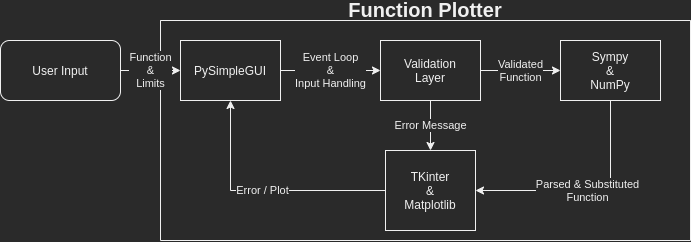

The diagram above was exported from draw.io. Its source (the exported page's mxGraphModel, read from the mxfile embedded in the PNG):
<mxGraphModel dx="1038" dy="533" grid="1" gridSize="10" guides="1" tooltips="1" connect="1" arrows="1" fold="1" page="1" pageScale="1" pageWidth="850" pageHeight="1100" math="0" shadow="0">
  <root>
    <mxCell id="0" />
    <mxCell id="1" parent="0" />
    <mxCell id="0-bw5mQym8BUEcvc8DKc-2" value="Function Plotter&#10;" style="swimlane;startSize=0;fontSize=20;" vertex="1" parent="1">
      <mxGeometry x="310" y="90" width="530" height="220" as="geometry" />
    </mxCell>
    <mxCell id="0-bw5mQym8BUEcvc8DKc-7" value="Event Loop&lt;br&gt;&amp;amp;&lt;br&gt;Input Handling" style="edgeStyle=orthogonalEdgeStyle;rounded=0;orthogonalLoop=1;jettySize=auto;html=1;exitX=1;exitY=0.5;exitDx=0;exitDy=0;entryX=0;entryY=0.5;entryDx=0;entryDy=0;" edge="1" parent="0-bw5mQym8BUEcvc8DKc-2" source="0-bw5mQym8BUEcvc8DKc-4" target="0-bw5mQym8BUEcvc8DKc-6">
      <mxGeometry relative="1" as="geometry">
        <mxPoint as="offset" />
      </mxGeometry>
    </mxCell>
    <mxCell id="0-bw5mQym8BUEcvc8DKc-4" value="PySimpleGUI" style="rounded=0;whiteSpace=wrap;html=1;" vertex="1" parent="0-bw5mQym8BUEcvc8DKc-2">
      <mxGeometry x="20" y="20" width="100" height="60" as="geometry" />
    </mxCell>
    <mxCell id="0-bw5mQym8BUEcvc8DKc-9" value="Validated&lt;br&gt;Function" style="edgeStyle=orthogonalEdgeStyle;rounded=0;orthogonalLoop=1;jettySize=auto;html=1;entryX=0;entryY=0.5;entryDx=0;entryDy=0;" edge="1" parent="0-bw5mQym8BUEcvc8DKc-2" source="0-bw5mQym8BUEcvc8DKc-6" target="0-bw5mQym8BUEcvc8DKc-8">
      <mxGeometry relative="1" as="geometry" />
    </mxCell>
    <mxCell id="0-bw5mQym8BUEcvc8DKc-15" value="Error Message" style="edgeStyle=orthogonalEdgeStyle;rounded=0;orthogonalLoop=1;jettySize=auto;html=1;entryX=0.5;entryY=0;entryDx=0;entryDy=0;" edge="1" parent="0-bw5mQym8BUEcvc8DKc-2" source="0-bw5mQym8BUEcvc8DKc-6" target="0-bw5mQym8BUEcvc8DKc-10">
      <mxGeometry relative="1" as="geometry" />
    </mxCell>
    <mxCell id="0-bw5mQym8BUEcvc8DKc-6" value="Validation&lt;br&gt;Layer" style="rounded=0;whiteSpace=wrap;html=1;" vertex="1" parent="0-bw5mQym8BUEcvc8DKc-2">
      <mxGeometry x="220" y="20" width="100" height="60" as="geometry" />
    </mxCell>
    <mxCell id="0-bw5mQym8BUEcvc8DKc-13" value="Parsed &amp;amp; Substituted&lt;br&gt;Function" style="edgeStyle=orthogonalEdgeStyle;rounded=0;orthogonalLoop=1;jettySize=auto;html=1;exitX=0.5;exitY=1;exitDx=0;exitDy=0;entryX=1;entryY=0.5;entryDx=0;entryDy=0;" edge="1" parent="0-bw5mQym8BUEcvc8DKc-2" source="0-bw5mQym8BUEcvc8DKc-8" target="0-bw5mQym8BUEcvc8DKc-10">
      <mxGeometry relative="1" as="geometry" />
    </mxCell>
    <mxCell id="0-bw5mQym8BUEcvc8DKc-8" value="Sympy&lt;br&gt;&amp;amp;&lt;br&gt;NumPy" style="rounded=0;whiteSpace=wrap;html=1;" vertex="1" parent="0-bw5mQym8BUEcvc8DKc-2">
      <mxGeometry x="400" y="20" width="100" height="60" as="geometry" />
    </mxCell>
    <mxCell id="0-bw5mQym8BUEcvc8DKc-14" value="Error / Plot" style="edgeStyle=orthogonalEdgeStyle;rounded=0;orthogonalLoop=1;jettySize=auto;html=1;exitX=0;exitY=0.5;exitDx=0;exitDy=0;entryX=0.5;entryY=1;entryDx=0;entryDy=0;" edge="1" parent="0-bw5mQym8BUEcvc8DKc-2" source="0-bw5mQym8BUEcvc8DKc-10" target="0-bw5mQym8BUEcvc8DKc-4">
      <mxGeometry relative="1" as="geometry" />
    </mxCell>
    <mxCell id="0-bw5mQym8BUEcvc8DKc-10" value="TKinter&lt;br&gt;&amp;amp;&lt;br&gt;Matplotlib" style="rounded=0;whiteSpace=wrap;html=1;" vertex="1" parent="0-bw5mQym8BUEcvc8DKc-2">
      <mxGeometry x="225" y="130" width="90" height="80" as="geometry" />
    </mxCell>
    <mxCell id="0-bw5mQym8BUEcvc8DKc-5" value="Function&lt;br&gt;&amp;amp;&lt;br&gt;Limits" style="edgeStyle=orthogonalEdgeStyle;rounded=0;orthogonalLoop=1;jettySize=auto;html=1;entryX=0;entryY=0.5;entryDx=0;entryDy=0;" edge="1" parent="1" source="0-bw5mQym8BUEcvc8DKc-3" target="0-bw5mQym8BUEcvc8DKc-4">
      <mxGeometry relative="1" as="geometry" />
    </mxCell>
    <mxCell id="0-bw5mQym8BUEcvc8DKc-3" value="User Input" style="rounded=1;whiteSpace=wrap;html=1;" vertex="1" parent="1">
      <mxGeometry x="150" y="110" width="120" height="60" as="geometry" />
    </mxCell>
  </root>
</mxGraphModel>